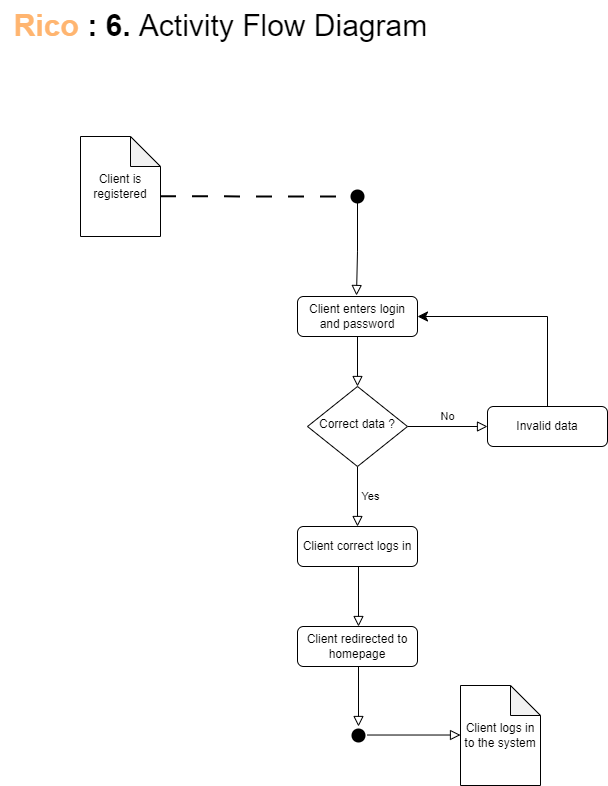

The diagram above was exported from draw.io. Its source (the exported page's mxGraphModel, read from the mxfile embedded in the PNG):
<mxGraphModel dx="5607" dy="3696" grid="1" gridSize="10" guides="1" tooltips="1" connect="1" arrows="1" fold="1" page="1" pageScale="1" pageWidth="827" pageHeight="1169" math="0" shadow="0">
  <root>
    <mxCell id="WIyWlLk6GJQsqaUBKTNV-0" />
    <mxCell id="WIyWlLk6GJQsqaUBKTNV-1" parent="WIyWlLk6GJQsqaUBKTNV-0" />
    <mxCell id="WIyWlLk6GJQsqaUBKTNV-2" value="" style="rounded=0;html=1;jettySize=auto;orthogonalLoop=1;fontSize=11;endArrow=block;endFill=0;endSize=8;strokeWidth=1;shadow=0;labelBackgroundColor=none;edgeStyle=orthogonalEdgeStyle;" parent="WIyWlLk6GJQsqaUBKTNV-1" source="WIyWlLk6GJQsqaUBKTNV-3" target="WIyWlLk6GJQsqaUBKTNV-6" edge="1">
      <mxGeometry relative="1" as="geometry" />
    </mxCell>
    <mxCell id="WIyWlLk6GJQsqaUBKTNV-3" value="Client enters login and password" style="rounded=1;whiteSpace=wrap;html=1;fontSize=12;glass=0;strokeWidth=1;shadow=0;" parent="WIyWlLk6GJQsqaUBKTNV-1" vertex="1">
      <mxGeometry x="-463" y="-820" width="120" height="40" as="geometry" />
    </mxCell>
    <mxCell id="WIyWlLk6GJQsqaUBKTNV-4" value="Yes" style="rounded=0;html=1;jettySize=auto;orthogonalLoop=1;fontSize=11;endArrow=block;endFill=0;endSize=8;strokeWidth=1;shadow=0;labelBackgroundColor=none;edgeStyle=orthogonalEdgeStyle;entryX=0.5;entryY=0;entryDx=0;entryDy=0;" parent="WIyWlLk6GJQsqaUBKTNV-1" edge="1">
      <mxGeometry y="13" relative="1" as="geometry">
        <mxPoint as="offset" />
        <mxPoint x="-403.0000000000001" y="-649.9999999999999" as="sourcePoint" />
        <mxPoint x="-403.0000000000001" y="-590.0000000000001" as="targetPoint" />
      </mxGeometry>
    </mxCell>
    <mxCell id="WIyWlLk6GJQsqaUBKTNV-5" value="No" style="edgeStyle=orthogonalEdgeStyle;rounded=0;html=1;jettySize=auto;orthogonalLoop=1;fontSize=11;endArrow=block;endFill=0;endSize=8;strokeWidth=1;shadow=0;labelBackgroundColor=none;" parent="WIyWlLk6GJQsqaUBKTNV-1" source="WIyWlLk6GJQsqaUBKTNV-6" target="WIyWlLk6GJQsqaUBKTNV-7" edge="1">
      <mxGeometry y="10" relative="1" as="geometry">
        <mxPoint as="offset" />
      </mxGeometry>
    </mxCell>
    <mxCell id="WIyWlLk6GJQsqaUBKTNV-6" value="Correct data ?" style="rhombus;whiteSpace=wrap;html=1;shadow=0;fontFamily=Helvetica;fontSize=12;align=center;strokeWidth=1;spacing=6;spacingTop=-4;" parent="WIyWlLk6GJQsqaUBKTNV-1" vertex="1">
      <mxGeometry x="-453" y="-730" width="100" height="80" as="geometry" />
    </mxCell>
    <mxCell id="WIyWlLk6GJQsqaUBKTNV-7" value="Invalid data" style="rounded=1;whiteSpace=wrap;html=1;fontSize=12;glass=0;strokeWidth=1;shadow=0;" parent="WIyWlLk6GJQsqaUBKTNV-1" vertex="1">
      <mxGeometry x="-273" y="-710" width="120" height="40" as="geometry" />
    </mxCell>
    <mxCell id="WIyWlLk6GJQsqaUBKTNV-11" value="Client correct logs in" style="rounded=1;whiteSpace=wrap;html=1;fontSize=12;glass=0;strokeWidth=1;shadow=0;" parent="WIyWlLk6GJQsqaUBKTNV-1" vertex="1">
      <mxGeometry x="-463" y="-590" width="120" height="40" as="geometry" />
    </mxCell>
    <mxCell id="NBUjVOmfnX06ggWhadj6-1" value="&lt;font style=&quot;font-size: 30px;&quot;&gt;&lt;font style=&quot;font-size: 30px;&quot;&gt;&lt;b style=&quot;&quot;&gt;&lt;font color=&quot;#ffb570&quot;&gt;Rico &lt;/font&gt;: 6. &lt;/b&gt;Activity Flow Diagram&lt;/font&gt;&lt;/font&gt;" style="text;html=1;align=center;verticalAlign=middle;resizable=0;points=[];autosize=1;strokeColor=none;fillColor=none;" vertex="1" parent="WIyWlLk6GJQsqaUBKTNV-1">
      <mxGeometry x="-760" y="-1116" width="440" height="50" as="geometry" />
    </mxCell>
    <mxCell id="NBUjVOmfnX06ggWhadj6-2" value="Client is registered" style="shape=note;whiteSpace=wrap;html=1;backgroundOutline=1;darkOpacity=0.05;" vertex="1" parent="WIyWlLk6GJQsqaUBKTNV-1">
      <mxGeometry x="-680" y="-980" width="80" height="100" as="geometry" />
    </mxCell>
    <mxCell id="NBUjVOmfnX06ggWhadj6-3" value="" style="endArrow=none;dashed=1;html=1;dashPattern=8 8;strokeWidth=2;rounded=0;exitX=0.993;exitY=0.598;exitDx=0;exitDy=0;exitPerimeter=0;" edge="1" parent="WIyWlLk6GJQsqaUBKTNV-1" source="NBUjVOmfnX06ggWhadj6-2">
      <mxGeometry width="50" height="50" relative="1" as="geometry">
        <mxPoint x="-290" y="-780" as="sourcePoint" />
        <mxPoint x="-420" y="-920" as="targetPoint" />
      </mxGeometry>
    </mxCell>
    <mxCell id="NBUjVOmfnX06ggWhadj6-4" value="" style="rounded=0;html=1;jettySize=auto;orthogonalLoop=1;fontSize=11;endArrow=block;endFill=0;endSize=8;strokeWidth=1;shadow=0;labelBackgroundColor=none;edgeStyle=orthogonalEdgeStyle;" edge="1" parent="WIyWlLk6GJQsqaUBKTNV-1" source="NBUjVOmfnX06ggWhadj6-5">
      <mxGeometry relative="1" as="geometry">
        <mxPoint x="-404" y="-920" as="sourcePoint" />
        <mxPoint x="-404" y="-821" as="targetPoint" />
      </mxGeometry>
    </mxCell>
    <mxCell id="NBUjVOmfnX06ggWhadj6-7" value="" style="rounded=0;html=1;jettySize=auto;orthogonalLoop=1;fontSize=11;endArrow=block;endFill=0;endSize=8;strokeWidth=1;shadow=0;labelBackgroundColor=none;edgeStyle=orthogonalEdgeStyle;" edge="1" parent="WIyWlLk6GJQsqaUBKTNV-1" target="NBUjVOmfnX06ggWhadj6-5">
      <mxGeometry relative="1" as="geometry">
        <mxPoint x="-404" y="-920" as="sourcePoint" />
        <mxPoint x="-404" y="-821" as="targetPoint" />
      </mxGeometry>
    </mxCell>
    <mxCell id="NBUjVOmfnX06ggWhadj6-5" value="" style="shape=waypoint;sketch=0;fillStyle=solid;size=6;pointerEvents=1;points=[];fillColor=none;resizable=0;rotatable=0;perimeter=centerPerimeter;snapToPoint=1;strokeWidth=5;" vertex="1" parent="WIyWlLk6GJQsqaUBKTNV-1">
      <mxGeometry x="-413" y="-930" width="20" height="20" as="geometry" />
    </mxCell>
    <mxCell id="NBUjVOmfnX06ggWhadj6-9" value="" style="edgeStyle=segmentEdgeStyle;endArrow=none;html=1;curved=0;rounded=0;endSize=8;startSize=8;entryX=0.5;entryY=0;entryDx=0;entryDy=0;exitX=1;exitY=0.5;exitDx=0;exitDy=0;startArrow=classic;startFill=1;endFill=0;" edge="1" parent="WIyWlLk6GJQsqaUBKTNV-1" source="WIyWlLk6GJQsqaUBKTNV-3" target="WIyWlLk6GJQsqaUBKTNV-7">
      <mxGeometry width="50" height="50" relative="1" as="geometry">
        <mxPoint x="-190" y="-860" as="sourcePoint" />
        <mxPoint x="-240" y="-1025.02" as="targetPoint" />
        <Array as="points">
          <mxPoint x="-213" y="-800" />
        </Array>
      </mxGeometry>
    </mxCell>
    <mxCell id="NBUjVOmfnX06ggWhadj6-10" value="Client redirected to homepage" style="rounded=1;whiteSpace=wrap;html=1;fontSize=12;glass=0;strokeWidth=1;shadow=0;" vertex="1" parent="WIyWlLk6GJQsqaUBKTNV-1">
      <mxGeometry x="-463" y="-490" width="120" height="40" as="geometry" />
    </mxCell>
    <mxCell id="NBUjVOmfnX06ggWhadj6-11" value="" style="rounded=0;html=1;jettySize=auto;orthogonalLoop=1;fontSize=11;endArrow=block;endFill=0;endSize=8;strokeWidth=1;shadow=0;labelBackgroundColor=none;edgeStyle=orthogonalEdgeStyle;entryX=0.5;entryY=0;entryDx=0;entryDy=0;" edge="1" parent="WIyWlLk6GJQsqaUBKTNV-1">
      <mxGeometry y="13" relative="1" as="geometry">
        <mxPoint as="offset" />
        <mxPoint x="-402.0000000000001" y="-549.9999999999999" as="sourcePoint" />
        <mxPoint x="-402.0000000000001" y="-490.0000000000001" as="targetPoint" />
      </mxGeometry>
    </mxCell>
    <mxCell id="NBUjVOmfnX06ggWhadj6-12" value="" style="shape=waypoint;sketch=0;fillStyle=solid;size=6;pointerEvents=1;points=[];fillColor=none;resizable=0;rotatable=0;perimeter=centerPerimeter;snapToPoint=1;strokeWidth=5;" vertex="1" parent="WIyWlLk6GJQsqaUBKTNV-1">
      <mxGeometry x="-412" y="-391" width="20" height="20" as="geometry" />
    </mxCell>
    <mxCell id="NBUjVOmfnX06ggWhadj6-13" value="" style="rounded=0;html=1;jettySize=auto;orthogonalLoop=1;fontSize=11;endArrow=block;endFill=0;endSize=8;strokeWidth=1;shadow=0;labelBackgroundColor=none;edgeStyle=orthogonalEdgeStyle;entryX=0.5;entryY=0;entryDx=0;entryDy=0;" edge="1" parent="WIyWlLk6GJQsqaUBKTNV-1">
      <mxGeometry y="13" relative="1" as="geometry">
        <mxPoint as="offset" />
        <mxPoint x="-402.0000000000001" y="-449.9999999999999" as="sourcePoint" />
        <mxPoint x="-402.0000000000001" y="-390.0000000000001" as="targetPoint" />
      </mxGeometry>
    </mxCell>
    <mxCell id="NBUjVOmfnX06ggWhadj6-14" value="" style="rounded=0;html=1;jettySize=auto;orthogonalLoop=1;fontSize=11;endArrow=block;endFill=0;endSize=8;strokeWidth=1;shadow=0;labelBackgroundColor=none;edgeStyle=orthogonalEdgeStyle;" edge="1" parent="WIyWlLk6GJQsqaUBKTNV-1">
      <mxGeometry relative="1" as="geometry">
        <mxPoint x="-393" y="-381.48" as="sourcePoint" />
        <mxPoint x="-300" y="-381.48" as="targetPoint" />
      </mxGeometry>
    </mxCell>
    <mxCell id="NBUjVOmfnX06ggWhadj6-16" value="Client logs in to the system" style="shape=note;whiteSpace=wrap;html=1;backgroundOutline=1;darkOpacity=0.05;" vertex="1" parent="WIyWlLk6GJQsqaUBKTNV-1">
      <mxGeometry x="-300" y="-431" width="80" height="100" as="geometry" />
    </mxCell>
  </root>
</mxGraphModel>